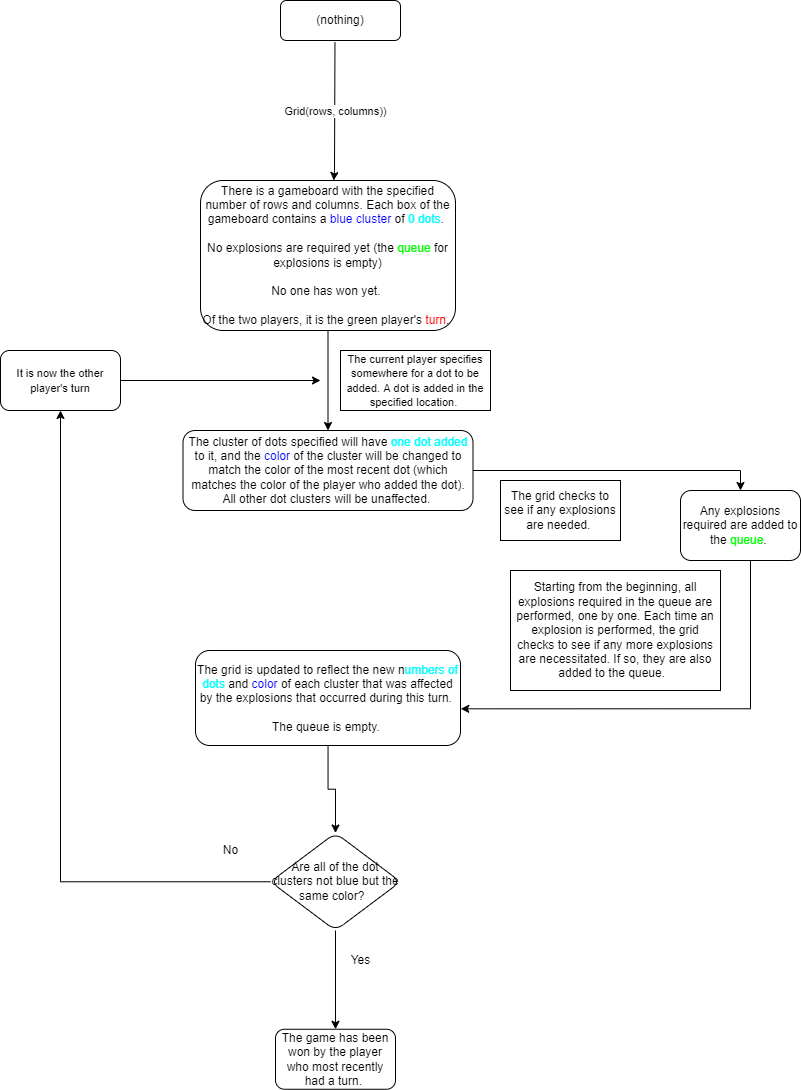

The diagram above was exported from draw.io. Its source (the exported page's mxGraphModel, read from the mxfile embedded in the PNG):
<mxGraphModel dx="1616" dy="1578" grid="1" gridSize="10" guides="1" tooltips="1" connect="1" arrows="1" fold="1" page="1" pageScale="1" pageWidth="827" pageHeight="1169" math="0" shadow="0">
  <root>
    <mxCell id="WIyWlLk6GJQsqaUBKTNV-0" />
    <mxCell id="WIyWlLk6GJQsqaUBKTNV-1" parent="WIyWlLk6GJQsqaUBKTNV-0" />
    <mxCell id="a3s18A0MAv_TP76YRkrw-19" style="edgeStyle=orthogonalEdgeStyle;rounded=0;orthogonalLoop=1;jettySize=auto;html=1;fontColor=#0000FF;" edge="1" parent="WIyWlLk6GJQsqaUBKTNV-1" source="a3s18A0MAv_TP76YRkrw-1" target="a3s18A0MAv_TP76YRkrw-5">
      <mxGeometry relative="1" as="geometry" />
    </mxCell>
    <mxCell id="a3s18A0MAv_TP76YRkrw-1" value="There is a gameboard with the specified number of rows and columns. Each box of the gameboard contains a &lt;font color=&quot;#0000ff&quot;&gt;blue cluster&lt;/font&gt; of &lt;font color=&quot;#00ffff&quot;&gt;0 dots&lt;/font&gt;.&amp;nbsp;&lt;br&gt;&lt;br&gt;No explosions are required yet (the &lt;font color=&quot;#00ff00&quot;&gt;queue&lt;/font&gt; for explosions is empty)&lt;br&gt;&lt;br&gt;No one has won yet.&amp;nbsp;&lt;br&gt;&lt;br&gt;Of the two players, it is the green player's &lt;font color=&quot;#ff0000&quot;&gt;turn&lt;/font&gt;.&amp;nbsp;" style="rounded=1;whiteSpace=wrap;html=1;fontSize=12;glass=0;strokeWidth=1;shadow=0;" vertex="1" parent="WIyWlLk6GJQsqaUBKTNV-1">
      <mxGeometry x="110" y="20" width="255" height="150" as="geometry" />
    </mxCell>
    <mxCell id="a3s18A0MAv_TP76YRkrw-2" value="(nothing)" style="rounded=1;whiteSpace=wrap;html=1;fontSize=12;glass=0;strokeWidth=1;shadow=0;" vertex="1" parent="WIyWlLk6GJQsqaUBKTNV-1">
      <mxGeometry x="190" y="-160" width="120" height="40" as="geometry" />
    </mxCell>
    <mxCell id="a3s18A0MAv_TP76YRkrw-28" style="edgeStyle=orthogonalEdgeStyle;rounded=0;orthogonalLoop=1;jettySize=auto;html=1;entryX=1.001;entryY=0.614;entryDx=0;entryDy=0;entryPerimeter=0;fontColor=#0000FF;" edge="1" parent="WIyWlLk6GJQsqaUBKTNV-1" source="a3s18A0MAv_TP76YRkrw-4" target="a3s18A0MAv_TP76YRkrw-6">
      <mxGeometry relative="1" as="geometry">
        <Array as="points">
          <mxPoint x="660" y="548" />
        </Array>
      </mxGeometry>
    </mxCell>
    <mxCell id="a3s18A0MAv_TP76YRkrw-4" value="Any explosions required are added to the &lt;font color=&quot;#00ff00&quot;&gt;queue&lt;/font&gt;.&amp;nbsp;" style="rounded=1;whiteSpace=wrap;html=1;fontSize=12;glass=0;strokeWidth=1;shadow=0;" vertex="1" parent="WIyWlLk6GJQsqaUBKTNV-1">
      <mxGeometry x="590" y="330" width="120" height="70" as="geometry" />
    </mxCell>
    <mxCell id="a3s18A0MAv_TP76YRkrw-15" style="edgeStyle=orthogonalEdgeStyle;rounded=0;orthogonalLoop=1;jettySize=auto;html=1;entryX=0.5;entryY=0;entryDx=0;entryDy=0;" edge="1" parent="WIyWlLk6GJQsqaUBKTNV-1" source="a3s18A0MAv_TP76YRkrw-5" target="a3s18A0MAv_TP76YRkrw-4">
      <mxGeometry relative="1" as="geometry">
        <mxPoint x="240" y="430" as="targetPoint" />
      </mxGeometry>
    </mxCell>
    <mxCell id="a3s18A0MAv_TP76YRkrw-5" value="The cluster of dots specified will have &lt;font color=&quot;#00ffff&quot;&gt;one dot added&lt;/font&gt; to it, and the &lt;font color=&quot;#0000ff&quot;&gt;color &lt;/font&gt;of the cluster will be changed to match the color of the most recent dot (which matches the color of the player who added the dot). All other dot clusters will be unaffected.&amp;nbsp;" style="rounded=1;whiteSpace=wrap;html=1;fontSize=12;glass=0;strokeWidth=1;shadow=0;" vertex="1" parent="WIyWlLk6GJQsqaUBKTNV-1">
      <mxGeometry x="92.5" y="270" width="290" height="80" as="geometry" />
    </mxCell>
    <mxCell id="a3s18A0MAv_TP76YRkrw-30" value="" style="edgeStyle=orthogonalEdgeStyle;rounded=0;orthogonalLoop=1;jettySize=auto;html=1;fontColor=#0000FF;" edge="1" parent="WIyWlLk6GJQsqaUBKTNV-1" source="a3s18A0MAv_TP76YRkrw-6" target="a3s18A0MAv_TP76YRkrw-29">
      <mxGeometry relative="1" as="geometry" />
    </mxCell>
    <mxCell id="a3s18A0MAv_TP76YRkrw-6" value="The grid is updated to reflect the new n&lt;font color=&quot;#00ffff&quot;&gt;umbers of dots &lt;/font&gt;and &lt;font color=&quot;#0000ff&quot;&gt;color &lt;/font&gt;of each cluster that was affected by the explosions that occurred during this turn.&amp;nbsp;&lt;br&gt;&amp;nbsp;&lt;br&gt;The queue is empty.&amp;nbsp;&lt;br&gt;" style="rounded=1;whiteSpace=wrap;html=1;fontSize=12;glass=0;strokeWidth=1;shadow=0;" vertex="1" parent="WIyWlLk6GJQsqaUBKTNV-1">
      <mxGeometry x="105" y="490" width="265" height="95" as="geometry" />
    </mxCell>
    <mxCell id="a3s18A0MAv_TP76YRkrw-10" value="" style="endArrow=classic;html=1;rounded=0;exitX=0.454;exitY=1.038;exitDx=0;exitDy=0;exitPerimeter=0;" edge="1" parent="WIyWlLk6GJQsqaUBKTNV-1" source="a3s18A0MAv_TP76YRkrw-2" target="a3s18A0MAv_TP76YRkrw-1">
      <mxGeometry relative="1" as="geometry">
        <mxPoint x="310" as="sourcePoint" />
        <mxPoint x="410" as="targetPoint" />
        <Array as="points">
          <mxPoint x="244" y="10" />
        </Array>
      </mxGeometry>
    </mxCell>
    <mxCell id="a3s18A0MAv_TP76YRkrw-11" value="Grid(rows, columns))" style="edgeLabel;resizable=0;html=1;align=center;verticalAlign=middle;" connectable="0" vertex="1" parent="a3s18A0MAv_TP76YRkrw-10">
      <mxGeometry relative="1" as="geometry" />
    </mxCell>
    <mxCell id="a3s18A0MAv_TP76YRkrw-22" value="&lt;span style=&quot;color: rgb(0 , 0 , 0) ; font-size: 11px ; background-color: rgb(255 , 255 , 255)&quot;&gt;The current player specifies somewhere for a dot to be added. A dot is added in the specified location.&amp;nbsp;&lt;/span&gt;" style="rounded=0;whiteSpace=wrap;html=1;fontColor=#0000FF;" vertex="1" parent="WIyWlLk6GJQsqaUBKTNV-1">
      <mxGeometry x="250" y="190" width="150" height="60" as="geometry" />
    </mxCell>
    <mxCell id="a3s18A0MAv_TP76YRkrw-23" value="&lt;span style=&quot;color: rgb(0 , 0 , 0)&quot;&gt;The grid checks to see if any explosions are needed.&amp;nbsp;&lt;/span&gt;" style="rounded=0;whiteSpace=wrap;html=1;fontColor=#0000FF;" vertex="1" parent="WIyWlLk6GJQsqaUBKTNV-1">
      <mxGeometry x="410" y="320" width="120" height="60" as="geometry" />
    </mxCell>
    <mxCell id="a3s18A0MAv_TP76YRkrw-26" value="&lt;span style=&quot;color: rgb(0 , 0 , 0)&quot;&gt;Starting from the beginning, all explosions required in the queue are performed, one by one. Each time an explosion is performed, the grid checks to see if any more explosions are necessitated. If so, they are also added to the queue.&amp;nbsp;&amp;nbsp;&lt;/span&gt;" style="rounded=0;whiteSpace=wrap;html=1;fontColor=#0000FF;" vertex="1" parent="WIyWlLk6GJQsqaUBKTNV-1">
      <mxGeometry x="420" y="410" width="210" height="120" as="geometry" />
    </mxCell>
    <mxCell id="a3s18A0MAv_TP76YRkrw-32" value="" style="edgeStyle=orthogonalEdgeStyle;rounded=0;orthogonalLoop=1;jettySize=auto;html=1;fontColor=#0000FF;" edge="1" parent="WIyWlLk6GJQsqaUBKTNV-1" source="a3s18A0MAv_TP76YRkrw-29" target="a3s18A0MAv_TP76YRkrw-31">
      <mxGeometry relative="1" as="geometry" />
    </mxCell>
    <mxCell id="a3s18A0MAv_TP76YRkrw-35" value="" style="edgeStyle=orthogonalEdgeStyle;rounded=0;orthogonalLoop=1;jettySize=auto;html=1;fontColor=#000000;" edge="1" parent="WIyWlLk6GJQsqaUBKTNV-1" source="a3s18A0MAv_TP76YRkrw-29" target="a3s18A0MAv_TP76YRkrw-34">
      <mxGeometry relative="1" as="geometry" />
    </mxCell>
    <mxCell id="a3s18A0MAv_TP76YRkrw-29" value="Are all of the dot clusters not blue but the same color?&amp;nbsp;&amp;nbsp;" style="rhombus;whiteSpace=wrap;html=1;rounded=1;glass=0;strokeWidth=1;shadow=0;" vertex="1" parent="WIyWlLk6GJQsqaUBKTNV-1">
      <mxGeometry x="180" y="672.5" width="130" height="97.5" as="geometry" />
    </mxCell>
    <mxCell id="a3s18A0MAv_TP76YRkrw-31" value="The game has been won by the player who most recently had a turn.&amp;nbsp;" style="whiteSpace=wrap;html=1;rounded=1;glass=0;strokeWidth=1;shadow=0;" vertex="1" parent="WIyWlLk6GJQsqaUBKTNV-1">
      <mxGeometry x="185" y="868.75" width="120" height="60" as="geometry" />
    </mxCell>
    <mxCell id="a3s18A0MAv_TP76YRkrw-33" value="&lt;font color=&quot;#000000&quot;&gt;Yes&lt;/font&gt;" style="text;html=1;align=center;verticalAlign=middle;resizable=0;points=[];autosize=1;strokeColor=none;fillColor=none;fontColor=#0000FF;" vertex="1" parent="WIyWlLk6GJQsqaUBKTNV-1">
      <mxGeometry x="250" y="790" width="40" height="20" as="geometry" />
    </mxCell>
    <mxCell id="a3s18A0MAv_TP76YRkrw-36" style="edgeStyle=orthogonalEdgeStyle;rounded=0;orthogonalLoop=1;jettySize=auto;html=1;fontColor=#000000;" edge="1" parent="WIyWlLk6GJQsqaUBKTNV-1" source="a3s18A0MAv_TP76YRkrw-34">
      <mxGeometry relative="1" as="geometry">
        <mxPoint x="230" y="220" as="targetPoint" />
      </mxGeometry>
    </mxCell>
    <mxCell id="a3s18A0MAv_TP76YRkrw-34" value="&lt;span style=&quot;font-size: 11px ; background-color: rgb(255 , 255 , 255)&quot;&gt;It is now the other player's turn&lt;/span&gt;" style="whiteSpace=wrap;html=1;rounded=1;glass=0;strokeWidth=1;shadow=0;" vertex="1" parent="WIyWlLk6GJQsqaUBKTNV-1">
      <mxGeometry x="-90" y="190" width="120" height="60" as="geometry" />
    </mxCell>
    <mxCell id="a3s18A0MAv_TP76YRkrw-37" value="No" style="text;html=1;align=center;verticalAlign=middle;resizable=0;points=[];autosize=1;strokeColor=none;fillColor=none;fontColor=#000000;" vertex="1" parent="WIyWlLk6GJQsqaUBKTNV-1">
      <mxGeometry x="125" y="680" width="30" height="20" as="geometry" />
    </mxCell>
  </root>
</mxGraphModel>